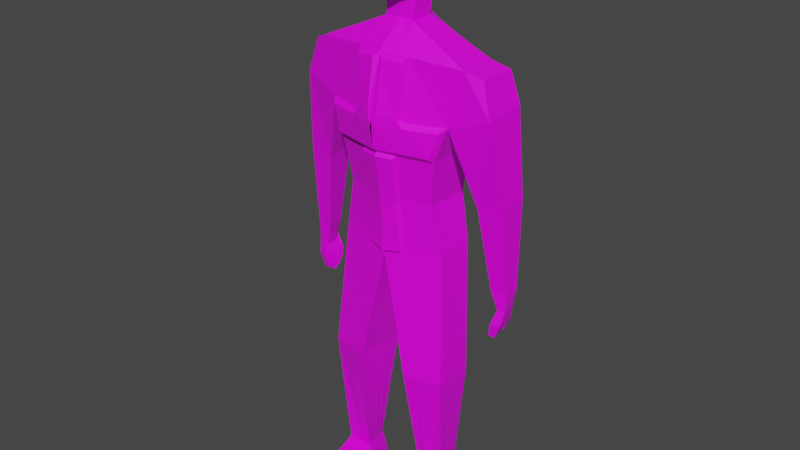 # Source: God_of_Range.blend  (saved by Blender 3.0.42; exported with 4.5.12 LTS)
import bpy
from mathutils import Matrix  # noqa: F401  (used for matrix-valued properties, if any)

bpy.ops.wm.read_factory_settings(use_empty=True)
scene = bpy.context.scene
scene.name = 'Scene'

# ---- collections
col_collection = bpy.data.collections.new('Collection'); scene.collection.children.link(col_collection)

# ---- images (referenced by path relative to the original .blend; pixels are not part of the script)
import os
ASSET_DIR = os.environ.get("B2B_ASSET_DIR", "")  # directory of the original .blend (textures are referenced by path, not embedded)
HERE = os.path.dirname(os.path.abspath(__file__))  # packed textures are extracted next to this script under _unpacked/

def load_image(name, relpath, width, height, colorspace="sRGB"):
    """Load a texture the original file referenced (path relative to the .blend, or extracted next to this script)."""
    p = next((c for c in (os.path.join(HERE, relpath), os.path.join(ASSET_DIR, relpath)) if relpath and os.path.exists(c)), "")
    if p:
        img = bpy.data.images.load(p, check_existing=True)
        img.name = name
    else:  # same state as the original file: an image datablock whose file is absent (Cycles renders it pink)
        img = bpy.data.images.new(name, width, height)
        img.source = "FILE"
        img.filepath = "//" + (relpath or name)
    img.colorspace_settings.name = colorspace
    return img
img_colour_grid_png = load_image('Colour_Grid.png', 'Colour_Grid.png', 1024, 1024, 'sRGB')

# ---- materials (node trees are filled in below, after node groups)
mat_material = bpy.data.materials.new('Material')
mat_material.alpha_threshold = 0.0
mat_material.use_transparent_shadow = False
mat_material.line_color = (0.0, 0.0, 0.0, 1.0)

# ---- material node trees
mat_material.use_nodes = True; mat_material.node_tree.nodes.clear()
_N = mat_material.node_tree.nodes; _L = mat_material.node_tree.links
n0 = _N.new('ShaderNodeOutputMaterial'); n0.name = 'Material Output'; n0.location = (300, 300)
n1 = _N.new('ShaderNodeBsdfPrincipled'); n1.name = 'Principled BSDF'; n1.location = (10, 300)
n1.distribution = 'GGX'
n1.subsurface_method = 'RANDOM_WALK_SKIN'
n1.inputs[2].default_value = 0.4
n1.inputs[3].default_value = 1.45
n1.inputs[27].default_value = (0.0, 0.0, 0.0, 1.0)
n1.inputs[28].default_value = 1.0
n2 = _N.new('ShaderNodeTexImage'); n2.name = 'Image Texture'; n2.location = (-280, 280)
n2.image = img_colour_grid_png
_L.new(n1.outputs[0], n0.inputs[0])
_L.new(n2.outputs[0], n1.inputs[0])
n0.is_active_output = True

# ---- world
world_world = bpy.data.worlds.new('World'); scene.world = world_world
world_world.use_nodes = True; world_world.node_tree.nodes.clear()
_N = world_world.node_tree.nodes; _L = world_world.node_tree.links
n0 = _N.new('ShaderNodeOutputWorld'); n0.name = 'World Output'; n0.location = (300, 300)
n1 = _N.new('ShaderNodeBackground'); n1.name = 'Background'; n1.location = (10, 300)
n1.inputs[0].default_value = (0.05088, 0.05088, 0.05088, 1.0)
_L.new(n1.outputs[0], n0.inputs[0])
n0.is_active_output = True
world_world.color = (0.05088, 0.05088, 0.05088)
world_world.use_sun_shadow = False
world_world.sun_shadow_jitter_overblur = 0.0

# ---- meshes
me_cube = bpy.data.meshes.new('Cube')
me_cube.from_pydata([(0.7476, 0.2627, 0.8243), (0.5103, 0.344, 0.0161), (0.7476, -0.1113, 0.8243), (0.5103, -0.184, -0.01825), (0.0, 0.4449, 0.9937), (0.0, 0.4604, -0.003335), (-0.001466, -0.2613, 0.879), (0.0, -0.321, -0.002935), (0.5457, 0.2827, -0.9117), (0.5457, -0.09069, -0.9117), (-0.001906, 0.4502, -0.9476), (0.0, -0.2188, -0.7997), (0.5457, 0.2827, -0.9117), (0.5457, -0.09069, -0.9117), (-0.001906, 0.4502, -0.9476), (-0.001464, -0.2197, -1.013), (0.5457, 0.2827, -0.9117), (0.5457, -0.09069, -0.9117), (-0.001906, 0.4502, -0.9476), (-0.001464, -0.2197, -1.013), (0.634, 0.1991, -2.204), (0.634, -0.1904, -2.204), (0.2552, 0.2782, -2.203), (0.2552, -0.2694, -2.203), (0.563, 0.1682, -3.474), (0.6081, -0.1172, -3.474), (0.3615, 0.1714, -3.473), (0.3097, -0.1087, -3.473), (0.6527, 0.3266, 0.3984), (0.0, -0.3552, 0.3092), (0.6214, -0.1478, 0.3136), (0.00379, 0.5317, 0.2393), (0.9018, 0.3185, 0.7623), (0.9018, -0.05547, 0.7623), (1.008, 0.3099, 0.4961), (0.9894, -0.08493, 0.4371), (0.9783, 0.2573, -1.18), (0.9597, 0.08444, -1.204), (1.112, 0.2512, -1.181), (1.105, 0.0947, -1.18), (1.024, 0.2573, -1.346), (1.036, 0.08056, -1.354), (1.081, 0.2545, -1.376), (1.105, 0.09735, -1.363), (0.8396, 0.002626, -0.3998), (1.087, 0.01979, -0.3385), (1.099, 0.2904, -0.3374), (0.8695, 0.3009, -0.352), (0.5811, 0.1939, -3.646), (0.6345, -0.1441, -3.646), (0.3425, 0.1977, -3.645), (0.2812, -0.134, -3.645), (0.3226, -0.5757, -3.591), (0.591, -0.5177, -3.593), (0.3216, -0.5758, -3.643), (0.59, -0.5178, -3.644), (0.5476, 0.1456, -3.414), (0.3747, 0.1516, -3.414), (0.3345, -0.08972, -3.414), (0.5825, -0.0928, -3.414), (0.7476, -0.1113, 0.8243), (-0.001466, -0.2613, 0.879), (0.7476, 0.2627, 0.8243), (0.0, 0.4449, 0.9937), (0.1427, -0.01041, 1.098), (0.0, -0.01995, 1.11), (0.141, 0.2086, 1.098), (0.0, 0.3613, 1.108), (0.2044, 0.01015, 1.336), (0.0, -0.01922, 1.341), (0.2034, 0.232, 1.332), (0.0, 0.3529, 1.348), (0.2044, 0.01015, 1.336), (0.0, -0.01922, 1.341), (0.2034, 0.232, 1.332), (0.0, 0.3529, 1.348), (0.4538, 0.3129, -0.4526), (0.4508, -0.1258, -0.4534), (0.0, 0.4468, -0.4755), (0.2844, 0.009365, 1.589), (0.0, 0.0009465, 1.603), (0.2921, 0.3347, 1.587), (0.0, 0.4962, 1.603), (0.2607, 0.01047, 1.911), (0.0, 0.001391, 1.998), (0.2495, 0.3121, 1.911), (0.0, 0.4605, 1.992), (0.2027, -0.1783, 1.43), (0.0, -0.1854, 1.322), (0.206, -0.1788, 1.599), (0.0, -0.1843, 1.588), (0.2192, -0.1783, 1.755), (0.0, -0.1843, 1.851), (0.1511, 0.2273, 1.253), (0.0, 0.3285, 1.266), (0.0, -0.017, 1.264), (0.1515, 0.005171, 1.257), (0.0, 0.3285, 1.266), (0.9736, 0.2756, -1.492), (0.9898, 0.04101, -1.503), (1.05, 0.2719, -1.532), (1.081, 0.0633, -1.515), (1.012, 0.2518, -1.412), (1.024, 0.07504, -1.42), (0.9736, 0.2756, -1.492), (0.9898, 0.04101, -1.503), (0.9725, 0.2766, -1.493), (0.9886, 0.04195, -1.503), (1.049, 0.2728, -1.533), (1.08, 0.06424, -1.516), (0.7476, 0.1692, 0.8243), (0.7476, 0.07568, 0.8243), (0.7476, -0.01781, 0.8243), (-0.0011, -0.08476, 0.9077), (0.0, 0.09179, 0.9363), (0.0, 0.2683, 0.965), (0.5103, -0.05201, -0.009661), (0.5103, 0.08, -0.001073), (0.5103, 0.212, 0.007515), (0.0, 0.2702, -0.9107), (0.0, 0.1072, -0.8737), (0.0, -0.05577, -0.8367), (0.5457, 0.002667, -0.9117), (0.5457, 0.09602, -0.9117), (0.5457, 0.1894, -0.9117), (0.0, 0.2735, -0.9641), (0.0, 0.1137, -0.9805), (0.0, -0.046, -0.997), (0.5457, 0.002667, -0.9117), (0.5457, 0.09602, -0.9117), (0.5457, 0.1894, -0.9117), (0.0, 0.2735, -0.9641), (0.0, 0.1137, -0.9805), (0.0, -0.046, -0.997), (0.5457, 0.002667, -0.9117), (0.5457, 0.09602, -0.9117), (0.5457, 0.1894, -0.9117), (0.2552, 0.1413, -2.203), (0.2552, 0.004364, -2.203), (0.2552, -0.1325, -2.203), (0.634, -0.09301, -2.204), (0.634, 0.004364, -2.204), (0.634, 0.1017, -2.204), (0.3486, 0.1014, -3.473), (0.3356, 0.03134, -3.473), (0.3227, -0.03868, -3.473), (0.5968, -0.04584, -3.474), (0.5855, 0.0255, -3.474), (0.5743, 0.09684, -3.474), (0.6449, 0.208, 0.3772), (0.6371, 0.08943, 0.356), (0.6292, -0.02916, 0.3348), (0.9018, 0.225, 0.7623), (0.9018, 0.1315, 0.7623), (0.9018, 0.03802, 0.7623), (1.003, 0.2112, 0.4813), (0.9987, 0.1125, 0.4666), (0.9941, 0.01378, 0.4518), (0.9737, 0.2141, -1.186), (0.969, 0.1708, -1.192), (0.9644, 0.1276, -1.198), (1.11, 0.2121, -1.181), (1.108, 0.1729, -1.181), (1.107, 0.1338, -1.181), (1.015, 0.2076, -1.414), (1.018, 0.1634, -1.416), (1.021, 0.1192, -1.418), (1.087, 0.2152, -1.373), (1.093, 0.1759, -1.37), (1.099, 0.1366, -1.366), (0.862, 0.2264, -0.3639), (0.8546, 0.1518, -0.3759), (0.8471, 0.0772, -0.3878), (1.09, 0.08745, -0.3382), (1.093, 0.1551, -0.3379), (1.096, 0.2228, -0.3376), (0.3272, 0.1148, -3.645), (0.3118, 0.03186, -3.645), (0.2965, -0.05108, -3.645), (0.6212, -0.05956, -3.646), (0.6078, 0.02494, -3.646), (0.5945, 0.1094, -3.646), (0.5738, -0.0332, -3.414), (0.5651, 0.02641, -3.414), (0.5563, 0.08601, -3.414), (0.3646, 0.09127, -3.414), (0.3546, 0.03094, -3.414), (0.3446, -0.02939, -3.414), (0.7476, 0.1692, 0.8243), (0.7476, 0.07568, 0.8243), (0.7476, -0.01781, 0.8243), (-0.0011, -0.08476, 0.9077), (0.0, 0.09179, 0.9363), (0.0, 0.2683, 0.965), (0.1414, 0.1538, 1.098), (0.1418, 0.09907, 1.098), (0.1423, 0.04433, 1.098), (0.0, 0.07536, 1.11), (0.0, 0.1707, 1.109), (0.0, 0.266, 1.108), (0.2036, 0.1766, 1.333), (0.2039, 0.1211, 1.334), (0.2041, 0.06562, 1.335), (0.0, 0.07381, 1.343), (0.0, 0.1668, 1.345), (0.0, 0.2599, 1.346), (0.2036, 0.1766, 1.333), (0.2039, 0.1211, 1.334), (0.2041, 0.06562, 1.335), (0.0, 0.07381, 1.343), (0.0, 0.1668, 1.345), (0.0, 0.2599, 1.346), (0.4516, -0.0161, -0.4532), (0.4523, 0.09357, -0.453), (0.453, 0.2032, -0.4528), (0.2902, 0.2534, 1.587), (0.2882, 0.172, 1.588), (0.2863, 0.0907, 1.588), (0.0, 0.1248, 1.603), (0.0, 0.2486, 1.603), (0.0, 0.3724, 1.603), (0.2523, 0.2367, 1.911), (0.2551, 0.1613, 1.911), (0.2579, 0.08586, 1.911), (0.0, 0.1162, 1.996), (0.0, 0.2309, 1.995), (0.0, 0.3457, 1.994), (0.1512, 0.1718, 1.254), (0.1513, 0.1162, 1.255), (0.1514, 0.06071, 1.256), (0.0, 0.06938, 1.264), (0.0, 0.1558, 1.265), (0.0, 0.2421, 1.266), (0.9776, 0.217, -1.495), (0.9817, 0.1583, -1.498), (0.9857, 0.09967, -1.5), (1.058, 0.2198, -1.528), (1.066, 0.1676, -1.524), (1.074, 0.1154, -1.52), (1.015, 0.2076, -1.414), (1.018, 0.1634, -1.416), (1.021, 0.1192, -1.418), (0.9776, 0.217, -1.495), (0.9817, 0.1583, -1.498), (0.9857, 0.09967, -1.5), (0.9765, 0.2179, -1.495), (0.9805, 0.1593, -1.498), (0.9846, 0.1006, -1.501), (1.057, 0.2207, -1.528), (1.064, 0.1685, -1.524), (1.072, 0.1164, -1.52), (0.9632, 0.2466, -1.603), (1.013, 0.2441, -1.629), (0.9658, 0.2082, -1.605), (1.018, 0.21, -1.626), (0.9765, 0.2179, -1.495), (0.9805, 0.1593, -1.498), (1.057, 0.2207, -1.528), (1.064, 0.1685, -1.524), (0.9412, 0.1919, -1.636), (0.9438, 0.1535, -1.638), (0.9936, 0.1937, -1.658), (0.9987, 0.1596, -1.655), (0.9388, 0.1421, -1.658), (0.9414, 0.1037, -1.66), (0.9937, 0.1481, -1.675), (0.9989, 0.114, -1.672), (0.9614, 0.09592, -1.634), (0.964, 0.05754, -1.636), (1.019, 0.1062, -1.647), (1.024, 0.07212, -1.644), (1.006, 0.06769, -1.642), (1.008, 0.1042, -1.645), (0.1639, -0.1799, 1.641), (0.04488, -0.1831, 1.635), (0.1715, -0.1796, 1.731), (0.04488, -0.1831, 1.787), (0.1639, -0.1799, 1.641), (0.04488, -0.1831, 1.635), (0.1715, -0.1796, 1.731), (0.04488, -0.1831, 1.787), (0.1617, -0.1006, 1.641), (0.04272, -0.1038, 1.635), (0.1694, -0.1003, 1.731), (0.04272, -0.1038, 1.787), (0.2027, -0.1783, 1.43), (0.0, -0.1854, 1.322), (0.206, -0.1788, 1.599), (0.0, -0.1843, 1.588), (0.2027, -0.1783, 1.43), (0.0, -0.1854, 1.322), (0.206, -0.1788, 1.599), (0.0, -0.1843, 1.588), (0.1807, 0.4192, 0.003548), (0.2638, -0.2082, 0.8596), (0.1807, -0.2725, -0.008358), (0.2648, 0.3803, 0.9337), (0.192, 0.3909, -0.9349), (0.1933, -0.1734, -0.8394), (0.192, 0.3909, -0.9349), (0.1923, -0.174, -0.9774), (0.192, 0.3909, -0.9349), (0.1923, -0.174, -0.9774), (0.3893, 0.2502, -2.203), (0.3893, -0.2415, -2.203), (0.4329, 0.1703, -3.473), (0.4154, -0.1117, -3.473), (0.2336, 0.4591, 0.2956), (0.2201, -0.2818, 0.3108), (0.427, 0.1964, -3.646), (0.4063, -0.1376, -3.646), (0.4176, -0.5552, -3.592), (0.4166, -0.5552, -3.643), (0.4224, -0.09081, -3.414), (0.4359, 0.1495, -3.414), (0.2638, -0.2082, 0.8596), (0.2648, 0.3803, 0.9337), (0.05052, -0.01657, 1.106), (0.04994, 0.3072, 1.104), (0.07237, -0.008822, 1.339), (0.07202, 0.3101, 1.342), (0.07237, -0.008822, 1.339), (0.07202, 0.3101, 1.342), (0.1607, 0.3994, -0.4674), (0.1597, -0.2022, -0.4531), (0.1034, 0.439, 1.597), (0.09231, 0.004605, 1.967), (0.08835, 0.4079, 1.963), (0.07178, -0.1829, 1.361), (0.07294, -0.1824, 1.592), (0.07763, -0.1822, 1.817), (0.05366, -0.009147, 1.261), (0.05351, 0.2927, 1.262), (0.08934, 0.3071, 1.964), (0.09033, 0.2063, 1.965), (0.09132, 0.1054, 1.966), (0.4218, 0.1129, -3.646), (0.4166, 0.02941, -3.646), (0.4115, -0.05409, -3.646), (0.08703, -0.182, 1.637), (0.08973, -0.1819, 1.767), (0.08703, -0.182, 1.637), (0.08973, -0.1819, 1.767), (0.08486, -0.1027, 1.637), (0.08757, -0.1026, 1.767), (0.07178, -0.1829, 1.361), (0.07294, -0.1824, 1.592), (0.07178, -0.1829, 1.361), (0.07294, -0.1824, 1.592), (0.0, -0.1582, -0.7951), (-0.01636, -0.1591, -1.009), (0.0, -0.2605, 0.001689), (0.1658, -0.2119, -0.003734), (0.1784, -0.1129, -0.8348), (0.1774, -0.1134, -0.9728), (0.1448, -0.1416, -0.4485), (0.04359, -0.3809, 0.355), (0.009467, -0.3949, 0.2604), (0.04473, -0.307, 0.8312), (-0.001444, -0.262, 0.879), (0.6223, -0.1507, 0.3137), (0.5737, -0.2149, 0.2679), (0.4928, -0.2383, 0.02868), (0.5112, -0.187, -0.01823), (0.2291, -0.2696, 0.818), (0.2647, -0.2111, 0.8596), (0.2441, -0.3088, 0.03609), (0.1555, -0.3317, 0.03867), (0.1816, -0.2754, -0.008335), (0.0, -0.321, -0.002935), (-6.985e-10, -0.3728, 0.04285), (0.1935, -0.3363, 0.3563), (0.1843, -0.341, 0.2653), (0.2716, -0.3127, 0.2659), (0.2209, -0.2847, 0.3108), (0.0, -0.2728, -0.4858), (-6.985e-10, -0.2795, -0.4256), (0.01545, -0.2443, -0.8376), (0.0, -0.2499, -0.7738), (-0.005375, -0.2201, -1.014), (0.01544, -0.2449, -0.9785), (0.0, -0.3462, -0.03551), (4.657e-10, -0.3201, -0.003056), (0.1591, -0.3056, -0.04006), (0.1821, -0.2735, -0.008635), (0.1576, -0.2135, -0.8046), (0.1585, -0.2122, -0.8656), (0.1947, -0.1744, -0.8397), (0.1579, -0.2126, -0.9531), (0.1937, -0.175, -0.9777), (0.13, -0.2382, -0.486), (0.1611, -0.2032, -0.4534), (0.1408, -0.2445, -0.4257), (0.15, 0.4884, 0.05035), (0.1505, 0.4888, 0.05344), (0.1535, 0.4881, 0.05357), (0.1531, 0.4877, 0.05049), (0.2567, 0.4653, 0.05738), (0.2598, 0.4646, 0.0575), (0.2585, 0.4634, 0.05496), (0.2545, 0.4643, 0.05479), (0.184, 0.4188, 0.004691), (0.1809, 0.4198, 0.003514), (0.1795, 0.4195, 0.0003723), (0.181, 0.4201, 0.003385), (0.1392, 0.4789, -0.05313), (0.1416, 0.4774, -0.05154), (0.1413, 0.4771, -0.05546), (0.1234, 0.4787, -0.05623), (0.05491, 0.5155, 0.04731), (0.05794, 0.5148, 0.04864), (0.05729, 0.5143, 0.04557), (0.01265, 0.5069, -0.04428), (0.01361, 0.5061, -0.04953), (0.0, 0.5063, -0.05252), (0.5844, 0.3978, 0.3219), (0.5859, 0.3972, 0.3201), (0.583, 0.3992, 0.3188), (0.6486, 0.3279, 0.3962), (0.6529, 0.3272, 0.3983), (0.6502, 0.3272, 0.3945), (0.4874, 0.404, 0.06438), (0.4876, 0.4053, 0.06699), (0.4897, 0.4035, 0.06606), (0.5105, 0.3446, 0.01607), (0.5079, 0.3448, 0.01711), (0.5102, 0.3443, 0.01882), (0.0668, 0.5504, 0.1985), (0.06666, 0.5499, 0.1954), (0.06379, 0.5498, 0.1958), (0.06387, 0.5503, 0.1993), (0.004708, 0.5299, 0.2365), (0.002524, 0.5294, 0.2539), (0.004522, 0.53, 0.2427), (0.005548, 0.5305, 0.2396), (0.06973, 0.559, 0.3026), (0.06673, 0.5588, 0.3001), (0.06691, 0.5588, 0.3044), (0.06974, 0.559, 0.3058), (0.1524, 0.4557, -0.8865), (0.1506, 0.4562, -0.8885), (0.1501, 0.4575, -0.886), (0.1909, 0.3916, -0.932), (0.1923, 0.3916, -0.935), (0.1891, 0.3921, -0.934), (-0.00169, 0.4458, -0.9474), (-0.0006626, 0.4471, -0.9439), (0.0008028, 0.4462, -0.9462), (0.05026, 0.4846, -0.8928), (0.05301, 0.4851, -0.8919), (0.05212, 0.4842, -0.8946), (0.05276, 0.4834, -0.5279), (0.05323, 0.4833, -0.531), (0.05026, 0.4842, -0.5298), (0.01591, 0.4955, -0.4268), (0.01509, 0.4952, -0.4335), (0.0, 0.4962, -0.4237), (0.05427, 0.4882, 0.9263), (0.05505, 0.4894, 0.9235), (0.05229, 0.4886, 0.9246), (0.002776, 0.4411, 0.9923), (0.001256, 0.4421, 0.99), (0.0, 0.4422, 0.9938), (0.2915, 0.484, 0.2515), (0.2925, 0.4845, 0.2488), (0.2894, 0.4855, 0.2481), (0.2883, 0.485, 0.2507), (0.1863, 0.5179, 0.2229), (0.1832, 0.5188, 0.2221), (0.1837, 0.5191, 0.2254), (0.1868, 0.5182, 0.2261), (0.1969, 0.5196, 0.3338), (0.1972, 0.5194, 0.3371), (0.1995, 0.5177, 0.3366), (0.1992, 0.5178, 0.3332), (0.2362, 0.4581, 0.2951), (0.2338, 0.4599, 0.2955), (0.2327, 0.4591, 0.2982), (0.2337, 0.4595, 0.2956), (0.128, 0.4615, -0.5268), (0.1258, 0.4632, -0.5277), (0.1257, 0.4633, -0.5246), (0.1279, 0.4616, -0.5229), (0.1243, 0.4665, -0.4206), (0.1088, 0.4666, -0.4175), (0.1266, 0.4648, -0.4181), (0.1265, 0.4646, -0.4218), (0.1599, 0.3999, -0.4705), (0.1592, 0.4009, -0.4675), (0.1598, 0.4001, -0.4645), (0.1609, 0.4001, -0.4674), (0.2649, 0.3808, 0.9337), (0.2635, 0.381, 0.9309), (0.262, 0.381, 0.9333), (0.226, 0.4481, 0.8874), (0.2237, 0.4499, 0.8872), (0.2243, 0.4484, 0.8896), (0.03746, 0.4851, -0.8919), (0.1345, 0.4575, -0.886), (0.03768, 0.4833, -0.531), (0.1103, 0.4632, -0.5277), (0.0, 0.4148, 1.035), (0.5293, 0.2432, 0.9229), (0.5299, -0.07498, 0.923), (0.0, -0.1744, 0.9622), (0.0, 0.2675, 1.017), (0.0, 0.1202, 0.9985), (0.0, -0.02713, 0.9803), (0.5297, 0.004558, 0.923), (0.5296, 0.0841, 0.9229), (0.5294, 0.1636, 0.9229), (0.187, -0.1392, 0.9483), (0.1874, 0.354, 0.9951), (0.07018, -0.1296, 1.36), (0.0, -0.1321, 1.322), (0.07135, -0.1291, 1.592), (0.0, -0.1311, 1.588), (0.07109, -0.1591, 1.36), (0.0, -0.1616, 1.322), (0.07225, -0.1585, 1.592), (0.0, -0.1605, 1.588)], [], [(113, 6, 61, 191), (7, 295, 368, 369), (298, 324, 355, 353), (45, 44, 37, 39), (307, 296, 0, 28), (122, 9, 13, 128), (212, 77, 9, 122), (323, 76, 8, 297), (300, 15, 19, 302), (297, 8, 12, 299), (295, 7, 351, 352), (119, 10, 14, 125), (134, 17, 21, 140), (125, 14, 18, 131), (128, 13, 17, 134), (299, 12, 16, 301), (314, 56, 24, 305), (301, 16, 20, 303), (302, 19, 23, 304), (131, 18, 22, 137), (146, 25, 49, 179), (313, 58, 27, 306), (185, 57, 26, 143), (182, 59, 25, 146), (481, 451, 454, 483), (116, 151, 30, 3), (3, 30, 360, 363), (157, 154, 33, 35), (2, 30, 35, 33), (112, 2, 33, 154), (28, 0, 32, 34), (36, 38, 42, 40), (173, 45, 39, 163), (47, 46, 38, 36), (170, 47, 36, 158), (43, 41, 99, 101), (158, 36, 40, 164), (39, 37, 41, 43), (163, 39, 43, 169), (149, 28, 47, 170), (28, 34, 46, 47), (157, 35, 45, 173), (35, 30, 44, 45), (338, 179, 49, 310), (305, 24, 48, 309), (49, 25, 53, 55), (143, 26, 50, 176), (311, 52, 54, 312), (310, 49, 55, 312), (27, 51, 54, 52), (306, 27, 52, 311), (140, 21, 59, 182), (137, 22, 57, 185), (304, 23, 58, 313), (303, 20, 56, 314), (512, 501, 67, 318), (110, 0, 62, 188), (296, 4, 63, 316), (294, 2, 60, 315), (510, 502, 66, 194), (507, 504, 65, 197), (511, 503, 64, 317), (230, 95, 69, 203), (227, 93, 70, 200), (332, 94, 71, 320), (331, 96, 68, 319), (203, 69, 73, 209), (322, 75, 82, 325), (319, 68, 72, 321), (320, 71, 75, 322), (200, 70, 74, 206), (293, 1, 76, 323), (116, 3, 77, 212), (300, 298, 353, 354), (325, 82, 86, 327), (206, 74, 81, 215), (209, 73, 80, 218), (326, 84, 92, 330), (335, 224, 84, 326), (215, 81, 85, 221), (218, 80, 84, 224), (79, 83, 91, 89), (87, 89, 287, 285), (92, 90, 274, 276), (72, 79, 89, 87), (84, 80, 90, 92), (321, 72, 87, 328), (80, 73, 88, 90), (317, 64, 96, 331), (318, 67, 94, 332), (194, 66, 93, 227), (197, 65, 95, 230), (98, 100, 108, 106), (169, 43, 101, 238), (40, 42, 100, 98), (164, 40, 102, 239), (239, 102, 104, 242), (99, 41, 103, 105), (235, 99, 105, 244), (40, 98, 104, 102), (108, 248, 254, 252), (233, 98, 106, 245), (101, 99, 107, 109), (238, 101, 109, 250), (100, 236, 248, 108), (236, 237, 249, 248), (237, 238, 250, 249), (99, 235, 247, 107), (235, 234, 246, 247), (234, 233, 245, 246), (109, 107, 268, 271, 270), (249, 250, 266, 265), (245, 248, 257, 255), (98, 233, 242, 104), (233, 234, 243, 242), (234, 235, 244, 243), (103, 241, 244, 105), (241, 240, 243, 244), (240, 239, 242, 243), (41, 166, 241, 103), (166, 165, 240, 241), (165, 164, 239, 240), (42, 167, 236, 100), (167, 168, 237, 236), (168, 169, 238, 237), (67, 199, 232, 94), (199, 198, 231, 232), (198, 197, 230, 231), (64, 196, 229, 96), (196, 195, 228, 229), (195, 194, 227, 228), (82, 220, 226, 86), (220, 219, 225, 226), (219, 218, 224, 225), (79, 217, 223, 83), (217, 216, 222, 223), (216, 215, 221, 222), (327, 86, 226, 333), (333, 226, 225, 334), (334, 225, 224, 335), (75, 211, 220, 82), (211, 210, 219, 220), (210, 209, 218, 219), (72, 208, 217, 79), (208, 207, 216, 217), (207, 206, 215, 216), (1, 118, 214, 76), (118, 117, 213, 214), (117, 116, 212, 213), (68, 202, 208, 72), (202, 201, 207, 208), (201, 200, 206, 207), (71, 205, 211, 75), (205, 204, 210, 211), (204, 203, 209, 210), (96, 229, 202, 68), (229, 228, 201, 202), (228, 227, 200, 201), (94, 232, 205, 71), (232, 231, 204, 205), (231, 230, 203, 204), (501, 505, 199, 67), (505, 506, 198, 199), (506, 507, 197, 198), (503, 508, 196, 64), (508, 509, 195, 196), (509, 510, 194, 195), (2, 112, 190, 60), (112, 111, 189, 190), (111, 110, 188, 189), (23, 139, 187, 58), (139, 138, 186, 187), (138, 137, 185, 186), (20, 142, 184, 56), (142, 141, 183, 184), (141, 140, 182, 183), (27, 145, 178, 51), (145, 144, 177, 178), (144, 143, 176, 177), (309, 48, 181, 336), (336, 181, 180, 337), (337, 180, 179, 338), (34, 155, 175, 46), (155, 156, 174, 175), (156, 157, 173, 174), (30, 151, 172, 44), (151, 150, 171, 172), (150, 149, 170, 171), (38, 161, 167, 42), (161, 162, 168, 167), (162, 163, 169, 168), (37, 160, 166, 41), (160, 159, 165, 166), (159, 158, 164, 165), (44, 172, 160, 37), (172, 171, 159, 160), (171, 170, 158, 159), (46, 175, 161, 38), (175, 174, 162, 161), (174, 173, 163, 162), (0, 110, 152, 32), (110, 111, 153, 152), (111, 112, 154, 153), (34, 32, 152, 155), (155, 152, 153, 156), (156, 153, 154, 157), (1, 28, 149, 118), (118, 149, 150, 117), (117, 150, 151, 116), (56, 184, 148, 24), (184, 183, 147, 148), (183, 182, 146, 147), (58, 187, 145, 27), (187, 186, 144, 145), (186, 185, 143, 144), (24, 148, 181, 48), (148, 147, 180, 181), (147, 146, 179, 180), (19, 133, 139, 23), (133, 132, 138, 139), (132, 131, 137, 138), (12, 130, 136, 16), (130, 129, 135, 136), (129, 128, 134, 135), (15, 127, 133, 19), (127, 126, 132, 133), (126, 125, 131, 132), (16, 136, 142, 20), (136, 135, 141, 142), (135, 134, 140, 141), (11, 121, 127, 15), (121, 120, 126, 127), (120, 119, 125, 126), (76, 214, 124, 8), (214, 213, 123, 124), (213, 212, 122, 123), (8, 124, 130, 12), (124, 123, 129, 130), (123, 122, 128, 129), (4, 115, 193, 63), (115, 114, 192, 193), (114, 113, 191, 192), (253, 251, 252, 254), (248, 245, 253, 254), (106, 108, 252, 251), (245, 106, 251, 253), (256, 255, 259, 260), (246, 245, 255, 256), (248, 249, 258, 257), (249, 246, 256, 258), (260, 259, 261, 262), (255, 257, 261, 259), (257, 258, 262, 261), (258, 256, 260, 262), (264, 263, 265, 266), (250, 247, 264, 266), (247, 246, 263, 264), (246, 249, 265, 263), (271, 272, 269, 270), (250, 109, 270, 269), (247, 250, 269, 272, 267), (107, 247, 267, 268), (268, 267, 272, 271), (276, 274, 278, 280), (330, 92, 276, 340), (89, 91, 275, 273), (329, 89, 273, 339), (277, 279, 283, 281), (340, 276, 280, 342), (273, 275, 279, 277), (339, 273, 277, 341), (343, 281, 283, 344), (341, 277, 281, 343), (280, 278, 282, 284), (342, 280, 284, 344), (288, 286, 290, 292), (328, 87, 285, 345), (90, 88, 286, 288), (329, 90, 288, 346), (347, 289, 291, 348), (346, 288, 292, 348), (285, 287, 291, 289), (345, 285, 289, 347), (286, 345, 347, 290), (287, 346, 348, 291), (292, 290, 514, 516), (89, 329, 346, 287), (88, 328, 345, 286), (279, 342, 344, 283), (278, 341, 343, 282), (282, 343, 344, 284), (274, 339, 341, 278), (275, 340, 342, 279), (90, 329, 339, 274), (91, 330, 340, 275), (177, 337, 338, 178), (176, 336, 337, 177), (50, 309, 336, 176), (222, 334, 335, 223), (221, 333, 334, 222), (85, 327, 333, 221), (66, 318, 332, 93), (65, 317, 331, 95), (73, 321, 328, 88), (223, 335, 326, 83), (83, 326, 330, 91), (81, 325, 327, 85), (3, 295, 324, 77), (323, 297, 443, 490), (70, 320, 322, 74), (69, 319, 321, 73), (74, 322, 325, 81), (95, 331, 319, 69), (93, 332, 320, 70), (504, 511, 317, 65), (6, 294, 315, 61), (0, 296, 316, 62), (502, 512, 318, 66), (22, 303, 314, 57), (21, 304, 313, 59), (25, 306, 311, 53), (51, 310, 312, 54), (53, 311, 312, 55), (26, 305, 309, 50), (178, 338, 310, 51), (308, 294, 365, 374), (435, 471, 469, 427), (59, 313, 306, 25), (17, 302, 304, 21), (18, 301, 303, 22), (57, 314, 305, 26), (14, 299, 301, 18), (9, 298, 300, 13), (10, 297, 299, 14), (13, 300, 302, 17), (487, 442, 439, 479), (307, 28, 419, 478), (77, 324, 298, 9), (30, 2, 294, 308), (352, 351, 382, 384), (354, 353, 387, 389), (15, 300, 354, 350), (324, 295, 352, 355), (11, 15, 350, 349), (383, 381, 376, 392), (350, 354, 389, 379), (349, 350, 379, 378), (355, 352, 384, 391), (386, 377, 380, 388), (353, 355, 391, 387), (294, 6, 359, 365), (371, 364, 358, 356), (30, 308, 374, 360), (362, 361, 373, 366), (295, 3, 363, 368), (367, 372, 357, 370), (366, 367, 368), (371, 372, 373, 374), (356, 358, 359, 357), (361, 362, 363, 360), (365, 359, 358, 364), (368, 363, 362, 366), (371, 356, 357, 372), (369, 368, 367, 370), (360, 374, 373, 361), (372, 367, 366, 373), (364, 371, 374, 365), (6, 29, 357, 359), (385, 386, 387), (390, 391, 392), (378, 379, 380, 377), (381, 383, 384, 382), (377, 386, 385, 378), (379, 389, 388, 380), (375, 390, 392, 376), (383, 392, 391, 384), (386, 388, 389, 387), (390, 385, 387, 391), (390, 375, 378, 385), (1, 293, 402, 424), (403, 489, 485, 407), (414, 408, 484, 456), (446, 455, 453, 448), (297, 10, 445, 443), (438, 458, 495, 472), (466, 470, 474, 476), (475, 418, 415, 463), (482, 486, 488), (429, 409, 412, 431), (410, 428, 468, 394), (459, 437, 433, 461), (492, 477, 473, 494), (396, 400, 404, 406), (28, 1, 424, 419), (5, 31, 432, 414), (480, 441, 498, 500), (31, 4, 462, 432), (420, 426, 423, 416), (10, 78, 456, 445), (460, 493, 496, 457), (398, 464, 417, 422), (4, 296, 491, 462), (430, 434, 436), (293, 323, 490, 402), (425, 401, 399, 421), (444, 447, 450, 440), (296, 307, 478, 491), (465, 397, 395, 467), (393, 394, 395, 396), (397, 398, 399, 400), (401, 402, 403, 404), (405, 406, 407, 408), (409, 410, 411), (412, 413, 414), (415, 416, 417), (418, 419, 420), (421, 422, 423), (424, 425, 426), (427, 428, 429, 430), (431, 432, 433, 434), (435, 436, 437, 438), (439, 440, 441), (442, 443, 444), (445, 446, 447), (448, 449, 450), (451, 452, 453), (454, 455, 456), (457, 458, 459), (460, 461, 462), (463, 464, 465, 466), (467, 468, 469, 470), (471, 472, 473, 474), (475, 476, 477, 478), (479, 480, 481, 482), (483, 484, 485, 486), (487, 488, 489, 490), (491, 492, 493), (494, 495, 496), (405, 393, 396, 406), (395, 397, 400, 396), (399, 401, 404, 400), (403, 407, 406, 404), (435, 427, 430, 436), (429, 431, 434, 430), (433, 437, 436, 434), (475, 463, 466, 476), (465, 467, 470, 466), (469, 471, 474, 470), (473, 477, 476, 474), (487, 479, 482, 488), (481, 483, 486, 482), (485, 489, 488, 486), (408, 414, 413, 405), (412, 409, 411, 413), (410, 394, 393, 411), (415, 418, 420, 416), (419, 424, 426, 420), (425, 421, 423, 426), (422, 417, 416, 423), (428, 410, 409, 429), (414, 432, 431, 412), (439, 442, 444, 440), (443, 445, 447, 444), (446, 448, 450, 447), (449, 441, 440, 450), (460, 457, 459, 461), (458, 438, 437, 459), (432, 462, 461, 433), (478, 419, 418, 475), (417, 464, 463, 415), (445, 456, 455, 446), (454, 451, 453, 455), (452, 449, 448, 453), (480, 452, 451, 481), (456, 484, 483, 454), (424, 402, 401, 425), (398, 422, 421, 399), (462, 491, 493, 460), (492, 494, 496, 493), (495, 458, 457, 496), (438, 472, 471, 435), (468, 428, 427, 469), (402, 490, 489, 403), (484, 408, 407, 485), (464, 398, 397, 465), (394, 468, 467, 395), (490, 443, 442, 487), (441, 480, 479, 439), (491, 478, 477, 492), (472, 495, 494, 473), (405, 413, 411, 393), (499, 500, 498, 497), (441, 449, 497, 498), (452, 480, 500, 499), (449, 452, 499, 497), (62, 316, 512, 502), (61, 315, 511, 504), (189, 188, 510, 509), (190, 189, 509, 508), (60, 190, 508, 503), (192, 191, 507, 506), (193, 192, 506, 505), (63, 193, 505, 501), (315, 60, 503, 511), (191, 61, 504, 507), (188, 62, 502, 510), (316, 63, 501, 512), (516, 514, 518, 520), (348, 292, 516, 515), (347, 348, 515, 513), (290, 347, 513, 514), (518, 517, 519, 520), (514, 513, 517, 518), (513, 515, 519, 517), (515, 516, 520, 519)])
_uv = me_cube.uv_layers.new(name='UVMap')
_uv.uv.foreach_set('vector', [0.9121, 0.9128, 0.9121, 0.911, 0.9121, 0.911, 0.9121, 0.9128, 0.427, 0.08, 0.43, 0.07991, 0.43, 0.07991, 0.427, 0.08, 0.4302, 0.06607, 0.4297, 0.07251, 0.4297, 0.07251, 0.4302, 0.06607, 0.3141, 0.04828, 0.3096, 0.04717, 0.3118, 0.03258, 0.3145, 0.03302, 0.2987, 0.05977, 0.2992, 0.07134, 0.308, 0.06936, 0.3063, 0.06164, 0.4361, 0.06487, 0.4361, 0.06487, 0.4361, 0.06487, 0.4361, 0.06487, 0.3026, 0.0462, 0.3026, 0.04619, 0.3043, 0.03788, 0.3043, 0.03788, 0.2973, 0.04594, 0.3027, 0.04621, 0.3043, 0.03788, 0.2979, 0.03746, 0.4302, 0.06377, 0.427, 0.06317, 0.427, 0.06317, 0.4302, 0.06377, 0.4302, 0.06448, 0.4361, 0.06487, 0.4361, 0.06487, 0.4302, 0.06448, 0.43, 0.07991, 0.427, 0.08, 0.427, 0.08, 0.43, 0.07991, 0.427, 0.06488, 0.427, 0.06427, 0.427, 0.06427, 0.427, 0.06399, 0.8207, 0.4852, 0.8207, 0.4852, 0.8239, 0.4387, 0.8239, 0.4387, 0.427, 0.06399, 0.427, 0.06427, 0.427, 0.06427, 0.427, 0.06399, 0.4361, 0.06487, 0.4361, 0.06487, 0.4361, 0.06487, 0.4361, 0.06487, 0.5545, 0.4843, 0.5673, 0.4852, 0.5673, 0.4852, 0.5546, 0.4843, 0.924, 0.9275, 0.9258, 0.9275, 0.9261, 0.9265, 0.9239, 0.9265, 0.808, 0.4843, 0.8207, 0.4852, 0.8239, 0.4387, 0.8151, 0.4388, 0.808, 0.4828, 0.8011, 0.4815, 0.8103, 0.4388, 0.8151, 0.4388, 0.8011, 0.4833, 0.801, 0.4839, 0.8103, 0.4388, 0.8103, 0.4388, 0.9267, 0.9265, 0.9268, 0.9265, 0.9273, 0.9236, 0.9271, 0.9236, 0.9237, 0.9275, 0.9223, 0.9275, 0.9219, 0.9265, 0.9236, 0.9265, 0.9228, 0.9275, 0.923, 0.9275, 0.9227, 0.9265, 0.9225, 0.9265, 0.9263, 0.9275, 0.9264, 0.9275, 0.9268, 0.9265, 0.9267, 0.9265, 0.4289, 0.07136, 0.4278, 0.07131, 0.4273, 0.07299, 0.4289, 0.07309, 0.3037, 0.05424, 0.3058, 0.06048, 0.3057, 0.0601, 0.3037, 0.05408, 0.4355, 0.07975, 0.4374, 0.08528, 0.4374, 0.08528, 0.4355, 0.07975, 0.3124, 0.06261, 0.3108, 0.06824, 0.3108, 0.06824, 0.3124, 0.06234, 0.308, 0.06936, 0.3057, 0.0601, 0.3124, 0.06234, 0.3108, 0.06824, 0.308, 0.06936, 0.308, 0.06936, 0.3108, 0.06824, 0.3108, 0.06824, 0.3063, 0.06164, 0.308, 0.06936, 0.3108, 0.06824, 0.3127, 0.06341, 0.933, 0.9647, 0.9352, 0.9647, 0.9347, 0.9615, 0.9338, 0.962, 0.3142, 0.04828, 0.3141, 0.04828, 0.3145, 0.03302, 0.3145, 0.03301, 0.3102, 0.04803, 0.3144, 0.0483, 0.3146, 0.03299, 0.3122, 0.03302, 0.3101, 0.04782, 0.3102, 0.04803, 0.3122, 0.03302, 0.3121, 0.03291, 0.9351, 0.9617, 0.934, 0.9618, 0.9332, 0.9594, 0.9347, 0.9591, 0.9329, 0.9646, 0.933, 0.9647, 0.9338, 0.962, 0.9336, 0.9608, 0.9351, 0.9647, 0.9327, 0.9643, 0.934, 0.9618, 0.9351, 0.9617, 0.9352, 0.9647, 0.9351, 0.9647, 0.9351, 0.9617, 0.935, 0.9616, 0.3061, 0.06125, 0.3063, 0.06164, 0.3102, 0.04803, 0.3101, 0.04782, 0.3063, 0.06164, 0.3127, 0.06341, 0.3144, 0.0483, 0.3102, 0.04803, 0.3124, 0.06261, 0.3124, 0.06234, 0.3141, 0.04828, 0.3142, 0.04828, 0.3124, 0.06234, 0.3057, 0.0601, 0.3096, 0.04717, 0.3141, 0.04828, 0.9236, 0.9237, 0.9271, 0.9236, 0.9273, 0.9236, 0.9235, 0.9237, 0.9239, 0.9265, 0.9261, 0.9265, 0.9264, 0.9236, 0.9238, 0.9237, 0.9273, 0.9236, 0.9268, 0.9265, 0.9266, 0.9245, 0.9265, 0.9237, 0.9225, 0.9265, 0.9227, 0.9265, 0.9224, 0.9237, 0.9222, 0.9237, 0.9237, 0.9246, 0.9221, 0.9246, 0.9221, 0.9237, 0.9237, 0.9237, 0.9235, 0.9237, 0.9273, 0.9236, 0.9265, 0.9237, 0.9237, 0.9237, 0.9219, 0.9265, 0.9214, 0.9237, 0.9221, 0.9237, 0.9221, 0.9246, 0.9236, 0.9265, 0.9219, 0.9265, 0.9221, 0.9246, 0.9237, 0.9246, 0.8239, 0.4387, 0.8239, 0.4387, 0.822, 0.3952, 0.8217, 0.3952, 0.8103, 0.4388, 0.8103, 0.4388, 0.8146, 0.3953, 0.8142, 0.3953, 0.8151, 0.4388, 0.8103, 0.4388, 0.8131, 0.3953, 0.8163, 0.3953, 0.8151, 0.4388, 0.8239, 0.4387, 0.8208, 0.3952, 0.8168, 0.3953, 0.9238, 0.9182, 0.9122, 0.9207, 0.9122, 0.9252, 0.9153, 0.925, 0.4395, 0.09378, 0.4395, 0.09378, 0.4395, 0.09378, 0.4395, 0.09378, 0.9285, 0.9144, 0.9122, 0.9181, 0.9122, 0.9181, 0.9285, 0.9144, 0.4314, 0.09437, 0.4395, 0.09378, 0.4395, 0.09378, 0.4314, 0.09437, 0.9449, 0.9137, 0.9449, 0.9137, 0.9209, 0.9246, 0.9209, 0.9246, 0.9121, 0.9173, 0.9122, 0.9162, 0.9122, 0.9253, 0.9122, 0.9253, 0.9237, 0.9153, 0.9449, 0.9137, 0.921, 0.9246, 0.9153, 0.9251, 0.9122, 0.9349, 0.9122, 0.9348, 0.9122, 0.9396, 0.9122, 0.9397, 0.9215, 0.9342, 0.9215, 0.9342, 0.9247, 0.939, 0.9248, 0.9391, 0.9155, 0.9347, 0.9122, 0.935, 0.9122, 0.94, 0.9166, 0.9397, 0.9155, 0.9347, 0.9215, 0.9344, 0.9248, 0.9393, 0.9166, 0.9395, 0.9122, 0.9397, 0.9122, 0.9396, 0.9122, 0.9396, 0.9122, 0.9397, 0.9166, 0.9397, 0.9122, 0.94, 0.9122, 0.9558, 0.9186, 0.9554, 0.9166, 0.9395, 0.9248, 0.9393, 0.9248, 0.9393, 0.9166, 0.9395, 0.9166, 0.9397, 0.9122, 0.94, 0.9122, 0.94, 0.9166, 0.9397, 0.9248, 0.9391, 0.9247, 0.939, 0.9247, 0.939, 0.9248, 0.9391, 0.2977, 0.05448, 0.3037, 0.05471, 0.3027, 0.04621, 0.2973, 0.04594, 0.3037, 0.05424, 0.3037, 0.05408, 0.3026, 0.04619, 0.3026, 0.0462, 0.4302, 0.06377, 0.4302, 0.06607, 0.4302, 0.06607, 0.4302, 0.06377, 0.9186, 0.9554, 0.9122, 0.9558, 0.9122, 0.9799, 0.9176, 0.9781, 0.9248, 0.9391, 0.9247, 0.939, 0.9302, 0.9548, 0.9301, 0.9548, 0.9122, 0.9397, 0.9122, 0.9396, 0.9122, 0.9558, 0.9122, 0.9558, 0.9179, 0.9783, 0.9122, 0.9802, 0.9122, 0.9711, 0.917, 0.969, 0.9178, 0.9782, 0.9122, 0.9801, 0.9122, 0.9802, 0.9179, 0.9783, 0.9301, 0.9548, 0.9302, 0.9548, 0.9276, 0.9748, 0.9278, 0.9748, 0.9122, 0.9558, 0.9122, 0.9558, 0.9122, 0.9802, 0.9122, 0.9801, 0.9297, 0.9549, 0.9283, 0.9748, 0.9257, 0.9652, 0.9249, 0.9555, 0.9247, 0.9451, 0.9249, 0.9555, 0.9249, 0.9555, 0.9247, 0.9451, 0.9122, 0.9711, 0.9122, 0.9549, 0.9149, 0.9577, 0.9149, 0.9671, 0.9248, 0.9393, 0.9297, 0.9549, 0.9249, 0.9555, 0.9247, 0.9451, 0.9122, 0.9802, 0.9122, 0.9558, 0.9122, 0.9549, 0.9122, 0.9711, 0.9166, 0.9395, 0.9248, 0.9393, 0.9247, 0.9451, 0.9166, 0.9408, 0.9122, 0.9558, 0.9122, 0.9396, 0.9122, 0.9384, 0.9122, 0.9549, 0.9153, 0.9251, 0.921, 0.9246, 0.9215, 0.9344, 0.9155, 0.9347, 0.9153, 0.925, 0.9122, 0.9252, 0.9122, 0.935, 0.9155, 0.9347, 0.9209, 0.9246, 0.9209, 0.9246, 0.9215, 0.9342, 0.9215, 0.9342, 0.9122, 0.9253, 0.9122, 0.9253, 0.9122, 0.9348, 0.9122, 0.9349, 0.9329, 0.9595, 0.9342, 0.9589, 0.9342, 0.9589, 0.9329, 0.9595, 0.935, 0.9616, 0.9351, 0.9617, 0.9347, 0.9591, 0.9346, 0.9591, 0.9338, 0.962, 0.9347, 0.9615, 0.9342, 0.9589, 0.9329, 0.9595, 0.9336, 0.9608, 0.9338, 0.962, 0.9336, 0.9609, 0.9336, 0.9608, 0.9336, 0.9608, 0.9336, 0.9609, 0.9329, 0.9595, 0.933, 0.9595, 0.9332, 0.9594, 0.934, 0.9618, 0.9338, 0.9607, 0.9332, 0.9594, 0.9331, 0.9594, 0.9332, 0.9594, 0.9332, 0.9594, 0.9331, 0.9594, 0.9338, 0.962, 0.9329, 0.9595, 0.9329, 0.9595, 0.9336, 0.9609, 0.9342, 0.9589, 0.9343, 0.9589, 0.9337, 0.9573, 0.9336, 0.9573, 0.933, 0.9595, 0.9329, 0.9595, 0.9329, 0.9595, 0.933, 0.9595, 0.9347, 0.9591, 0.9332, 0.9594, 0.9332, 0.9593, 0.9347, 0.9591, 0.9346, 0.9591, 0.9347, 0.9591, 0.9347, 0.9591, 0.9346, 0.9591, 0.9342, 0.9589, 0.9343, 0.9589, 0.9343, 0.9589, 0.9342, 0.9589, 0.9343, 0.9589, 0.9345, 0.959, 0.9344, 0.959, 0.9343, 0.9589, 0.9345, 0.959, 0.9346, 0.9591, 0.9346, 0.9591, 0.9344, 0.959, 0.9332, 0.9594, 0.9331, 0.9594, 0.9331, 0.9594, 0.9332, 0.9593, 0.9331, 0.9594, 0.9331, 0.9594, 0.933, 0.9594, 0.9331, 0.9594, 0.9331, 0.9594, 0.933, 0.9595, 0.933, 0.9595, 0.933, 0.9594, 0.9347, 0.9591, 0.9332, 0.9593, 0.9328, 0.9571, 0.9335, 0.957, 0.9338, 0.957, 0.9344, 0.959, 0.9346, 0.9591, 0.9333, 0.9565, 0.9333, 0.9565, 0.933, 0.9595, 0.9343, 0.9589, 0.9343, 0.9589, 0.933, 0.9595, 0.9329, 0.9595, 0.933, 0.9595, 0.933, 0.9595, 0.9329, 0.9595, 0.933, 0.9595, 0.9331, 0.9594, 0.9331, 0.9594, 0.933, 0.9595, 0.9331, 0.9594, 0.9331, 0.9594, 0.9331, 0.9594, 0.9331, 0.9594, 0.9338, 0.9607, 0.9337, 0.9608, 0.9331, 0.9594, 0.9332, 0.9594, 0.9337, 0.9608, 0.9337, 0.9608, 0.9331, 0.9594, 0.9331, 0.9594, 0.9337, 0.9608, 0.9336, 0.9608, 0.933, 0.9595, 0.9331, 0.9594, 0.934, 0.9618, 0.9337, 0.9608, 0.9337, 0.9608, 0.9338, 0.9607, 0.9337, 0.9608, 0.9337, 0.9608, 0.9337, 0.9608, 0.9337, 0.9608, 0.9337, 0.9608, 0.9336, 0.9608, 0.9336, 0.9608, 0.9337, 0.9608, 0.9347, 0.9615, 0.9348, 0.9615, 0.9343, 0.9589, 0.9342, 0.9589, 0.9348, 0.9615, 0.9349, 0.9616, 0.9345, 0.959, 0.9343, 0.9589, 0.9349, 0.9616, 0.935, 0.9616, 0.9346, 0.9591, 0.9345, 0.959, 0.9122, 0.9252, 0.9122, 0.9252, 0.9122, 0.9349, 0.9122, 0.935, 0.9122, 0.9252, 0.9122, 0.9252, 0.9122, 0.9349, 0.9122, 0.9349, 0.9122, 0.9252, 0.9122, 0.9253, 0.9122, 0.9349, 0.9122, 0.9349, 0.921, 0.9246, 0.921, 0.9246, 0.9215, 0.9343, 0.9215, 0.9344, 0.921, 0.9246, 0.9209, 0.9246, 0.9215, 0.9343, 0.9215, 0.9343, 0.9209, 0.9246, 0.9209, 0.9246, 0.9215, 0.9342, 0.9215, 0.9343, 0.9122, 0.9558, 0.9122, 0.9558, 0.9122, 0.9799, 0.9122, 0.9799, 0.9122, 0.9558, 0.9122, 0.9558, 0.9122, 0.98, 0.9122, 0.9799, 0.9122, 0.9558, 0.9122, 0.9558, 0.9122, 0.9801, 0.9122, 0.98, 0.9297, 0.9549, 0.9299, 0.9549, 0.9281, 0.9748, 0.9283, 0.9748, 0.9299, 0.9549, 0.93, 0.9549, 0.9279, 0.9748, 0.9281, 0.9748, 0.93, 0.9549, 0.9301, 0.9548, 0.9278, 0.9748, 0.9279, 0.9748, 0.9176, 0.9781, 0.9122, 0.9799, 0.9122, 0.9799, 0.9177, 0.9781, 0.9177, 0.9781, 0.9122, 0.9799, 0.9122, 0.98, 0.9178, 0.9782, 0.9178, 0.9782, 0.9122, 0.98, 0.9122, 0.9801, 0.9178, 0.9782, 0.9122, 0.94, 0.9122, 0.9399, 0.9122, 0.9558, 0.9122, 0.9558, 0.9122, 0.9399, 0.9122, 0.9398, 0.9122, 0.9558, 0.9122, 0.9558, 0.9122, 0.9398, 0.9122, 0.9397, 0.9122, 0.9558, 0.9122, 0.9558, 0.9248, 0.9393, 0.9248, 0.9392, 0.9299, 0.9549, 0.9297, 0.9549, 0.9248, 0.9392, 0.9248, 0.9392, 0.93, 0.9549, 0.9299, 0.9549, 0.9248, 0.9392, 0.9248, 0.9391, 0.9301, 0.9548, 0.93, 0.9549, 0.3037, 0.05471, 0.3037, 0.05455, 0.3026, 0.0462, 0.3027, 0.04621, 0.4341, 0.03486, 0.4341, 0.03471, 0.433, 0.02651, 0.4331, 0.02652, 0.4341, 0.03471, 0.4341, 0.03455, 0.433, 0.02651, 0.433, 0.02651, 0.9248, 0.9393, 0.9248, 0.9392, 0.9248, 0.9392, 0.9248, 0.9393, 0.9248, 0.9392, 0.9248, 0.9392, 0.9248, 0.9392, 0.9248, 0.9392, 0.9248, 0.9392, 0.9248, 0.9391, 0.9248, 0.9391, 0.9248, 0.9392, 0.9122, 0.94, 0.9122, 0.9399, 0.9122, 0.9399, 0.9122, 0.94, 0.9122, 0.9399, 0.9122, 0.9398, 0.9122, 0.9398, 0.9122, 0.9399, 0.9122, 0.9398, 0.9122, 0.9397, 0.9122, 0.9397, 0.9122, 0.9398, 0.9215, 0.9344, 0.9215, 0.9343, 0.9248, 0.9392, 0.9248, 0.9393, 0.9215, 0.9343, 0.9215, 0.9343, 0.9248, 0.9392, 0.9248, 0.9392, 0.9215, 0.9343, 0.9215, 0.9342, 0.9248, 0.9391, 0.9248, 0.9392, 0.9122, 0.935, 0.9122, 0.9349, 0.9122, 0.9399, 0.9122, 0.94, 0.9122, 0.9349, 0.9122, 0.9349, 0.9122, 0.9398, 0.9122, 0.9399, 0.9122, 0.9349, 0.9122, 0.9349, 0.9122, 0.9397, 0.9122, 0.9398, 0.9122, 0.9207, 0.9122, 0.9195, 0.9122, 0.9252, 0.9122, 0.9252, 0.9122, 0.9195, 0.9122, 0.9184, 0.9122, 0.9252, 0.9122, 0.9252, 0.9122, 0.9184, 0.9121, 0.9173, 0.9122, 0.9253, 0.9122, 0.9252, 0.9449, 0.9137, 0.9449, 0.9137, 0.921, 0.9246, 0.921, 0.9246, 0.9449, 0.9137, 0.9449, 0.9137, 0.9209, 0.9246, 0.921, 0.9246, 0.9449, 0.9137, 0.9449, 0.9137, 0.9209, 0.9246, 0.9209, 0.9246, 0.4395, 0.09378, 0.4395, 0.09378, 0.4395, 0.09378, 0.4395, 0.09378, 0.4395, 0.09378, 0.4395, 0.09378, 0.4395, 0.09378, 0.4395, 0.09378, 0.4395, 0.09378, 0.4395, 0.09378, 0.4395, 0.09378, 0.4395, 0.09378, 0.8103, 0.4388, 0.8103, 0.4388, 0.8135, 0.3953, 0.8131, 0.3953, 0.8103, 0.4388, 0.8103, 0.4388, 0.8139, 0.3953, 0.8135, 0.3953, 0.8103, 0.4388, 0.8103, 0.4388, 0.8142, 0.3953, 0.8139, 0.3953, 0.8239, 0.4387, 0.8239, 0.4387, 0.8211, 0.3952, 0.8208, 0.3952, 0.8239, 0.4387, 0.8239, 0.4387, 0.8214, 0.3952, 0.8211, 0.3952, 0.8239, 0.4387, 0.8239, 0.4387, 0.8217, 0.3952, 0.8214, 0.3952, 0.9219, 0.9265, 0.9221, 0.9265, 0.9216, 0.9237, 0.9214, 0.9237, 0.9221, 0.9265, 0.9223, 0.9265, 0.9219, 0.9237, 0.9216, 0.9237, 0.9223, 0.9265, 0.9225, 0.9265, 0.9222, 0.9237, 0.9219, 0.9237, 0.9238, 0.9237, 0.9264, 0.9236, 0.9266, 0.9236, 0.9237, 0.9237, 0.9237, 0.9237, 0.9266, 0.9236, 0.9268, 0.9236, 0.9237, 0.9237, 0.9237, 0.9237, 0.9268, 0.9236, 0.9271, 0.9236, 0.9236, 0.9237, 0.3127, 0.06341, 0.3126, 0.06314, 0.3143, 0.04829, 0.3144, 0.0483, 0.3126, 0.06314, 0.3125, 0.06287, 0.3142, 0.04829, 0.3143, 0.04829, 0.3125, 0.06287, 0.3124, 0.06261, 0.3142, 0.04828, 0.3142, 0.04829, 0.3057, 0.0601, 0.3058, 0.06048, 0.3098, 0.04738, 0.3096, 0.04717, 0.3058, 0.06048, 0.306, 0.06087, 0.3099, 0.0476, 0.3098, 0.04738, 0.306, 0.06087, 0.3061, 0.06125, 0.3101, 0.04782, 0.3099, 0.0476, 0.9352, 0.9647, 0.9352, 0.9647, 0.9348, 0.9615, 0.9347, 0.9615, 0.9352, 0.9647, 0.9352, 0.9647, 0.9349, 0.9616, 0.9348, 0.9615, 0.9352, 0.9647, 0.9352, 0.9647, 0.935, 0.9616, 0.9349, 0.9616, 0.9327, 0.9643, 0.9328, 0.9644, 0.9337, 0.9608, 0.934, 0.9618, 0.9328, 0.9644, 0.9329, 0.9645, 0.9337, 0.9608, 0.9337, 0.9608, 0.9329, 0.9645, 0.9329, 0.9646, 0.9336, 0.9608, 0.9337, 0.9608, 0.3096, 0.04717, 0.3098, 0.04738, 0.3119, 0.03269, 0.3118, 0.03258, 0.3098, 0.04738, 0.3099, 0.0476, 0.312, 0.0328, 0.3119, 0.03269, 0.3099, 0.0476, 0.3101, 0.04782, 0.3121, 0.03291, 0.312, 0.0328, 0.3144, 0.0483, 0.3143, 0.04829, 0.3146, 0.033, 0.3146, 0.03299, 0.3143, 0.04829, 0.3142, 0.04829, 0.3145, 0.033, 0.3146, 0.033, 0.3142, 0.04829, 0.3142, 0.04828, 0.3145, 0.03301, 0.3145, 0.033, 0.308, 0.06936, 0.308, 0.06936, 0.3108, 0.06824, 0.3108, 0.06824, 0.308, 0.06936, 0.308, 0.06936, 0.3108, 0.06824, 0.3108, 0.06824, 0.308, 0.06936, 0.308, 0.06936, 0.3108, 0.06824, 0.3108, 0.06824, 0.3127, 0.06341, 0.3108, 0.06824, 0.3108, 0.06824, 0.3126, 0.06314, 0.3126, 0.06314, 0.3108, 0.06824, 0.3108, 0.06824, 0.3125, 0.06287, 0.3125, 0.06287, 0.3108, 0.06824, 0.3108, 0.06824, 0.3124, 0.06261, 0.3037, 0.05471, 0.3063, 0.06164, 0.3061, 0.06125, 0.3037, 0.05455, 0.4341, 0.03486, 0.4365, 0.04157, 0.4364, 0.04118, 0.4341, 0.03471, 0.4341, 0.03471, 0.4364, 0.04118, 0.4363, 0.0408, 0.4341, 0.03455, 0.9258, 0.9275, 0.926, 0.9275, 0.9263, 0.9265, 0.9261, 0.9265, 0.926, 0.9275, 0.9261, 0.9275, 0.9265, 0.9265, 0.9263, 0.9265, 0.9261, 0.9275, 0.9263, 0.9275, 0.9267, 0.9265, 0.9265, 0.9265, 0.9223, 0.9275, 0.9225, 0.9275, 0.9221, 0.9265, 0.9219, 0.9265, 0.9225, 0.9275, 0.9226, 0.9275, 0.9223, 0.9265, 0.9221, 0.9265, 0.9226, 0.9275, 0.9228, 0.9275, 0.9225, 0.9265, 0.9223, 0.9265, 0.9261, 0.9265, 0.9263, 0.9265, 0.9266, 0.9236, 0.9264, 0.9236, 0.9263, 0.9265, 0.9265, 0.9265, 0.9268, 0.9236, 0.9266, 0.9236, 0.9265, 0.9265, 0.9267, 0.9265, 0.9271, 0.9236, 0.9268, 0.9236, 0.8011, 0.4815, 0.8011, 0.4821, 0.8103, 0.4388, 0.8103, 0.4388, 0.8011, 0.4821, 0.8011, 0.4827, 0.8103, 0.4388, 0.8103, 0.4388, 0.8011, 0.4827, 0.8011, 0.4833, 0.8103, 0.4388, 0.8103, 0.4388, 0.4361, 0.06487, 0.4361, 0.06487, 0.4361, 0.06487, 0.4361, 0.06487, 0.4361, 0.06487, 0.4361, 0.06487, 0.4361, 0.06487, 0.4361, 0.06487, 0.4361, 0.06487, 0.4361, 0.06487, 0.4361, 0.06487, 0.4361, 0.06487, 0.427, 0.06317, 0.427, 0.06345, 0.427, 0.06345, 0.427, 0.06317, 0.427, 0.06345, 0.427, 0.06372, 0.427, 0.06372, 0.427, 0.06345, 0.427, 0.06372, 0.427, 0.06399, 0.427, 0.06399, 0.427, 0.06372, 0.8207, 0.4852, 0.8207, 0.4852, 0.8239, 0.4387, 0.8239, 0.4387, 0.8207, 0.4852, 0.8207, 0.4852, 0.8239, 0.4387, 0.8239, 0.4387, 0.8207, 0.4852, 0.8207, 0.4852, 0.8239, 0.4387, 0.8239, 0.4387, 0.427, 0.06673, 0.427, 0.06612, 0.427, 0.06345, 0.427, 0.06317, 0.427, 0.06612, 0.427, 0.0655, 0.427, 0.06372, 0.427, 0.06345, 0.427, 0.0655, 0.427, 0.06488, 0.427, 0.06399, 0.427, 0.06372, 0.3027, 0.04621, 0.3026, 0.0462, 0.3043, 0.03788, 0.3043, 0.03788, 0.4331, 0.02652, 0.433, 0.02651, 0.4347, 0.0182, 0.4347, 0.0182, 0.433, 0.02651, 0.433, 0.02651, 0.4347, 0.0182, 0.4347, 0.0182, 0.4361, 0.06487, 0.4361, 0.06487, 0.4361, 0.06487, 0.4361, 0.06487, 0.4361, 0.06487, 0.4361, 0.06487, 0.4361, 0.06487, 0.4361, 0.06487, 0.4361, 0.06487, 0.4361, 0.06487, 0.4361, 0.06487, 0.4361, 0.06487, 0.9122, 0.9181, 0.9122, 0.9163, 0.9122, 0.9163, 0.9122, 0.9181, 0.9122, 0.9163, 0.9122, 0.9146, 0.9122, 0.9146, 0.9122, 0.9163, 0.9122, 0.9146, 0.9121, 0.9128, 0.9121, 0.9128, 0.9122, 0.9146, 0.9328, 0.9577, 0.9328, 0.9577, 0.9336, 0.9573, 0.9337, 0.9573, 0.9343, 0.9589, 0.933, 0.9595, 0.9328, 0.9577, 0.9337, 0.9573, 0.9329, 0.9595, 0.9342, 0.9589, 0.9336, 0.9573, 0.9328, 0.9577, 0.933, 0.9595, 0.9329, 0.9595, 0.9328, 0.9577, 0.9328, 0.9577, 0.933, 0.9594, 0.933, 0.9595, 0.9324, 0.9571, 0.9324, 0.9571, 0.933, 0.9594, 0.933, 0.9595, 0.933, 0.9595, 0.933, 0.9594, 0.9343, 0.9589, 0.9344, 0.959, 0.9344, 0.959, 0.9343, 0.9589, 0.9344, 0.959, 0.933, 0.9594, 0.933, 0.9594, 0.9344, 0.959, 0.9324, 0.9571, 0.9324, 0.9571, 0.9333, 0.9568, 0.9333, 0.9568, 0.933, 0.9595, 0.9343, 0.9589, 0.9333, 0.9568, 0.9324, 0.9571, 0.9343, 0.9589, 0.9344, 0.959, 0.9333, 0.9568, 0.9333, 0.9568, 0.9344, 0.959, 0.933, 0.9594, 0.9324, 0.9571, 0.9333, 0.9568, 0.9324, 0.9567, 0.9323, 0.9568, 0.9333, 0.9565, 0.9333, 0.9565, 0.9346, 0.9591, 0.9331, 0.9594, 0.9324, 0.9567, 0.9333, 0.9565, 0.9331, 0.9594, 0.933, 0.9594, 0.9323, 0.9568, 0.9324, 0.9567, 0.933, 0.9594, 0.9344, 0.959, 0.9333, 0.9565, 0.9323, 0.9568, 0.9335, 0.957, 0.9335, 0.957, 0.9337, 0.957, 0.9338, 0.957, 0.9346, 0.9591, 0.9347, 0.9591, 0.9338, 0.957, 0.9337, 0.957, 0.9331, 0.9594, 0.9346, 0.9591, 0.9337, 0.957, 0.9335, 0.957, 0.9327, 0.9572, 0.9332, 0.9593, 0.9331, 0.9594, 0.9327, 0.9572, 0.9328, 0.9571, 0.9328, 0.9571, 0.9327, 0.9572, 0.9335, 0.957, 0.9335, 0.957, 0.9149, 0.9671, 0.9149, 0.9577, 0.9149, 0.9577, 0.9149, 0.9671, 0.917, 0.969, 0.9122, 0.9711, 0.9149, 0.9671, 0.9177, 0.9659, 0.9249, 0.9555, 0.9257, 0.9652, 0.9228, 0.9637, 0.9223, 0.9581, 0.9167, 0.9551, 0.9249, 0.9555, 0.9223, 0.9581, 0.9175, 0.9579, 0.9223, 0.9581, 0.9228, 0.9637, 0.9226, 0.9637, 0.9222, 0.9581, 0.9177, 0.9659, 0.9149, 0.9671, 0.9149, 0.9671, 0.9177, 0.9659, 0.9223, 0.9581, 0.9228, 0.9637, 0.9228, 0.9637, 0.9223, 0.9581, 0.9175, 0.9579, 0.9223, 0.9581, 0.9223, 0.9581, 0.9175, 0.9579, 0.9296, 0.9038, 0.974, 0.9061, 0.9784, 0.9584, 0.9312, 0.979, 0.9175, 0.9579, 0.9223, 0.9581, 0.9222, 0.9581, 0.9174, 0.9579, 0.9149, 0.9671, 0.9149, 0.9577, 0.9148, 0.9577, 0.9148, 0.9671, 0.9177, 0.9659, 0.9149, 0.9671, 0.9148, 0.9671, 0.9176, 0.9659, 0.9122, 0.9549, 0.9122, 0.9384, 0.9122, 0.9384, 0.9122, 0.9549, 0.9166, 0.9408, 0.9247, 0.9451, 0.9247, 0.9451, 0.9166, 0.9409, 0.9122, 0.9549, 0.9122, 0.9384, 0.9122, 0.9384, 0.9122, 0.9549, 0.9167, 0.9551, 0.9122, 0.9549, 0.9122, 0.9549, 0.9167, 0.9551, 0.9166, 0.9408, 0.9247, 0.9451, 0.9249, 0.9555, 0.9167, 0.9551, 0.9167, 0.9551, 0.9122, 0.9549, 0.9122, 0.9549, 0.9167, 0.9551, 0.9247, 0.9451, 0.9249, 0.9555, 0.9249, 0.9555, 0.9247, 0.9451, 0.9166, 0.9409, 0.9247, 0.9451, 0.9247, 0.9451, 0.9166, 0.9408, 0.9122, 0.9384, 0.9166, 0.9409, 0.9166, 0.9408, 0.9122, 0.9384, 0.9249, 0.9555, 0.9167, 0.9551, 0.9167, 0.9551, 0.9249, 0.9555, 0.9122, 0.9549, 0.9122, 0.9384, 0.9122, 0.9384, 0.9122, 0.9549, 0.9249, 0.9555, 0.9167, 0.9551, 0.9167, 0.9551, 0.9249, 0.9555, 0.9122, 0.9384, 0.9166, 0.9408, 0.9166, 0.9409, 0.9122, 0.9384, 0.9228, 0.9637, 0.9177, 0.9659, 0.9176, 0.9659, 0.9226, 0.9637, 0.9149, 0.9577, 0.9175, 0.9579, 0.9174, 0.9579, 0.9148, 0.9577, 0.9053, 0.9025, 0.9296, 0.9038, 0.9312, 0.979, 0.9053, 0.9904, 0.9149, 0.9577, 0.9175, 0.9579, 0.9175, 0.9579, 0.9149, 0.9577, 0.9228, 0.9637, 0.9177, 0.9659, 0.9177, 0.9659, 0.9228, 0.9637, 0.9122, 0.9549, 0.9167, 0.9551, 0.9175, 0.9579, 0.9149, 0.9577, 0.9257, 0.9652, 0.917, 0.969, 0.9177, 0.9659, 0.9228, 0.9637, 0.9219, 0.9237, 0.9237, 0.9237, 0.9236, 0.9237, 0.9216, 0.9237, 0.9222, 0.9237, 0.9237, 0.9237, 0.9237, 0.9237, 0.9219, 0.9237, 0.9224, 0.9237, 0.9238, 0.9237, 0.9237, 0.9237, 0.9222, 0.9237, 0.9279, 0.9748, 0.9178, 0.9782, 0.9178, 0.9782, 0.9281, 0.9748, 0.9278, 0.9748, 0.9177, 0.9781, 0.9178, 0.9782, 0.9279, 0.9748, 0.9276, 0.9748, 0.9176, 0.9781, 0.9177, 0.9781, 0.9278, 0.9748, 0.9209, 0.9246, 0.9153, 0.925, 0.9155, 0.9347, 0.9215, 0.9342, 0.9122, 0.9253, 0.9153, 0.9251, 0.9155, 0.9347, 0.9122, 0.9348, 0.9122, 0.9396, 0.9166, 0.9395, 0.9166, 0.9408, 0.9122, 0.9384, 0.9281, 0.9748, 0.9178, 0.9782, 0.9179, 0.9783, 0.9283, 0.9748, 0.9283, 0.9748, 0.9179, 0.9783, 0.917, 0.969, 0.9257, 0.9652, 0.9302, 0.9548, 0.9186, 0.9554, 0.9176, 0.9781, 0.9276, 0.9748, 0.3037, 0.05408, 0.2977, 0.05426, 0.2973, 0.0462, 0.3026, 0.04619, 0.4297, 0.07227, 0.4302, 0.06448, 0.4302, 0.06448, 0.4297, 0.07227, 0.9247, 0.939, 0.9166, 0.9397, 0.9166, 0.9397, 0.9247, 0.939, 0.9122, 0.9396, 0.9166, 0.9395, 0.9166, 0.9395, 0.9122, 0.9396, 0.9247, 0.939, 0.9166, 0.9397, 0.9186, 0.9554, 0.9302, 0.9548, 0.9122, 0.9348, 0.9155, 0.9347, 0.9166, 0.9395, 0.9122, 0.9396, 0.9215, 0.9342, 0.9155, 0.9347, 0.9166, 0.9397, 0.9247, 0.939, 0.9122, 0.9162, 0.9237, 0.9153, 0.9153, 0.9251, 0.9122, 0.9253, 0.427, 0.09469, 0.4314, 0.09437, 0.4314, 0.09437, 0.427, 0.09469, 0.9584, 0.9076, 0.9285, 0.9144, 0.9285, 0.9144, 0.9584, 0.9076, 0.9449, 0.9137, 0.9238, 0.9182, 0.9153, 0.925, 0.9209, 0.9246, 0.8103, 0.4388, 0.8151, 0.4388, 0.8168, 0.3953, 0.8146, 0.3953, 0.8239, 0.4387, 0.8151, 0.4388, 0.8163, 0.3953, 0.822, 0.3952, 0.9268, 0.9265, 0.9236, 0.9265, 0.9237, 0.9246, 0.9266, 0.9245, 0.9214, 0.9237, 0.9235, 0.9237, 0.9237, 0.9237, 0.9221, 0.9237, 0.9266, 0.9245, 0.9237, 0.9246, 0.9237, 0.9237, 0.9265, 0.9237, 0.9227, 0.9265, 0.9239, 0.9265, 0.9238, 0.9237, 0.9224, 0.9237, 0.9216, 0.9237, 0.9236, 0.9237, 0.9235, 0.9237, 0.9214, 0.9237, 0.4307, 0.08523, 0.4314, 0.09437, 0.4314, 0.09437, 0.4307, 0.08523, 0.4279, 0.08514, 0.4301, 0.08566, 0.4298, 0.08386, 0.4279, 0.0834, 0.9264, 0.9275, 0.9237, 0.9275, 0.9236, 0.9265, 0.9268, 0.9265, 0.8207, 0.4852, 0.808, 0.4828, 0.8151, 0.4388, 0.8239, 0.4387, 0.801, 0.4839, 0.808, 0.4843, 0.8151, 0.4388, 0.8103, 0.4388, 0.923, 0.9275, 0.924, 0.9275, 0.9239, 0.9265, 0.9227, 0.9265, 0.5476, 0.4839, 0.5545, 0.4843, 0.5546, 0.4843, 0.5476, 0.4839, 0.3043, 0.03788, 0.2979, 0.03919, 0.2979, 0.03669, 0.3043, 0.03788, 0.427, 0.06427, 0.427, 0.06448, 0.427, 0.06448, 0.427, 0.06427, 0.4361, 0.06487, 0.4302, 0.06377, 0.4302, 0.06377, 0.4361, 0.06487, 0.4297, 0.07222, 0.4302, 0.06453, 0.4294, 0.06533, 0.429, 0.07132, 0.4309, 0.08498, 0.4379, 0.08669, 0.4379, 0.08669, 0.4309, 0.08498, 0.3026, 0.04619, 0.2973, 0.0462, 0.2979, 0.03919, 0.3043, 0.03788, 0.3057, 0.0601, 0.308, 0.06936, 0.2992, 0.07, 0.2984, 0.06005, 0.43, 0.07991, 0.427, 0.08, 0.427, 0.08, 0.43, 0.07991, 0.4302, 0.06377, 0.4302, 0.06607, 0.4302, 0.06607, 0.4302, 0.06377, 0.427, 0.06317, 0.4302, 0.06377, 0.4302, 0.06377, 0.427, 0.06317, 0.4297, 0.07251, 0.43, 0.07991, 0.43, 0.07991, 0.4297, 0.07251, 0.427, 0.06673, 0.427, 0.06317, 0.427, 0.06317, 0.427, 0.06673, 0.4354, 0.09428, 0.4325, 0.09437, 0.4325, 0.08691, 0.435, 0.08691, 0.427, 0.06317, 0.4302, 0.06377, 0.4302, 0.06377, 0.427, 0.06317, 0.427, 0.06673, 0.427, 0.06317, 0.427, 0.06317, 0.427, 0.06721, 0.4297, 0.07251, 0.43, 0.07991, 0.43, 0.07991, 0.4297, 0.07251, 0.4356, 0.07847, 0.433, 0.07901, 0.433, 0.07631, 0.4356, 0.0768, 0.4302, 0.06607, 0.4297, 0.07251, 0.4297, 0.07251, 0.4302, 0.06607, 0.4314, 0.09437, 0.427, 0.09469, 0.427, 0.09469, 0.4314, 0.09437, 0.436, 0.1018, 0.4366, 0.1106, 0.4333, 0.1109, 0.4333, 0.1018, 0.4374, 0.08528, 0.4307, 0.08523, 0.4307, 0.08523, 0.4374, 0.08528, 0.4416, 0.09554, 0.4432, 0.1001, 0.4374, 0.1001, 0.4369, 0.09568, 0.43, 0.07991, 0.4355, 0.07975, 0.4355, 0.07975, 0.43, 0.07991, 0.4353, 0.09573, 0.4358, 0.1001, 0.4326, 0.09997, 0.4325, 0.09581, 0.4309, 0.08065, 0.4294, 0.08069, 0.43, 0.07991, 0.43, 0.08598, 0.4299, 0.08447, 0.4313, 0.08448, 0.4307, 0.08523, 0.4277, 0.08596, 0.4277, 0.09389, 0.427, 0.09469, 0.427, 0.0852, 0.4363, 0.08451, 0.435, 0.08052, 0.4355, 0.07975, 0.4374, 0.08528, 0.4314, 0.09437, 0.427, 0.09469, 0.4277, 0.09389, 0.4306, 0.09367, 0.43, 0.07991, 0.4355, 0.07975, 0.435, 0.08052, 0.4309, 0.08065, 0.43, 0.08598, 0.4277, 0.08596, 0.4272, 0.08439, 0.4299, 0.08447, 0.427, 0.08, 0.43, 0.07991, 0.4294, 0.08069, 0.427, 0.08076, 0.4374, 0.08528, 0.4307, 0.08523, 0.4313, 0.08448, 0.4363, 0.08451, 0.4299, 0.08447, 0.4294, 0.08069, 0.4309, 0.08065, 0.4313, 0.08448, 0.4306, 0.09367, 0.43, 0.08598, 0.4307, 0.08523, 0.4314, 0.09437, 0.0, 0.0, 0.0, 0.0, 0.0, 0.0, 0.0, 0.0, 0.4297, 0.06669, 0.4298, 0.06565, 0.4302, 0.06607, 0.4293, 0.072, 0.4297, 0.07251, 0.4292, 0.073, 0.427, 0.06721, 0.427, 0.06317, 0.4275, 0.06377, 0.4275, 0.06612, 0.427, 0.0795, 0.4295, 0.07943, 0.43, 0.07991, 0.427, 0.08, 0.4275, 0.06612, 0.4298, 0.06565, 0.4297, 0.06669, 0.4271, 0.06721, 0.427, 0.06317, 0.4302, 0.06377, 0.4297, 0.0642, 0.4275, 0.06377, 0.427, 0.072, 0.4293, 0.072, 0.4292, 0.073, 0.427, 0.07301, 0.4295, 0.07943, 0.4292, 0.073, 0.4297, 0.07251, 0.43, 0.07991, 0.4298, 0.06565, 0.4297, 0.0642, 0.4302, 0.06377, 0.4302, 0.06607, 0.4293, 0.072, 0.4297, 0.06669, 0.4302, 0.06607, 0.4297, 0.07251, 0.435, 0.08576, 0.4325, 0.08576, 0.4326, 0.08025, 0.4356, 0.07966, 0.4355, 0.08032, 0.43, 0.08011, 0.43, 0.08011, 0.4355, 0.08032, 0.43, 0.08006, 0.4297, 0.07232, 0.429, 0.07313, 0.4292, 0.07917, 0.4362, 0.1055, 0.4375, 0.1054, 0.4373, 0.1016, 0.4362, 0.1015, 0.427, 0.06438, 0.427, 0.07204, 0.4278, 0.07125, 0.4278, 0.06522, 0.427, 0.06448, 0.427, 0.06427, 0.427, 0.06427, 0.427, 0.06448, 0.4367, 0.1093, 0.4367, 0.1159, 0.4384, 0.1155, 0.4381, 0.1096, 0.4316, 0.08427, 0.4299, 0.08387, 0.4301, 0.08565, 0.4309, 0.08497, 0.4309, 0.08497, 0.4378, 0.08665, 0.4365, 0.08546, 0.4316, 0.08428, 0.429, 0.07139, 0.429, 0.07307, 0.4297, 0.07227, 0.4279, 0.08335, 0.4278, 0.08091, 0.427, 0.08007, 0.4271, 0.08379, 0.4367, 0.1066, 0.4367, 0.1081, 0.4379, 0.1084, 0.4376, 0.1066, 0.4278, 0.0955, 0.4279, 0.08517, 0.4271, 0.08424, 0.427, 0.09654, 0.4314, 0.09556, 0.4309, 0.08502, 0.4301, 0.08571, 0.4306, 0.09488, 0.4294, 0.08093, 0.431, 0.08101, 0.43, 0.08012, 0.4292, 0.07924, 0.4379, 0.08669, 0.4355, 0.08032, 0.4355, 0.08032, 0.4379, 0.08669, 0.0, 0.0, 0.0, 0.0, 0.0, 0.0, 0.0, 0.0, 0.4289, 0.07131, 0.4293, 0.06534, 0.4293, 0.06534, 0.4289, 0.07131, 0.0, 0.0, 0.0, 0.0, 0.0, 0.0, 0.0, 0.0, 0.4378, 0.08662, 0.4355, 0.08037, 0.4349, 0.08119, 0.4365, 0.08543, 0.0, 0.0, 0.0, 0.0, 0.0, 0.0, 0.0, 0.0, 0.9123, 0.918, 0.9284, 0.9144, 0.9253, 0.9119, 0.9153, 0.9141, 0.4387, 0.1066, 0.4391, 0.1087, 0.4422, 0.1095, 0.4412, 0.1067, 0.9122, 0.9181, 0.9285, 0.9144, 0.9285, 0.9144, 0.9122, 0.9181, 0.4279, 0.08339, 0.4271, 0.08383, 0.4281, 0.08427, 0.43, 0.08011, 0.4297, 0.07227, 0.4297, 0.07227, 0.43, 0.08011, 0.4355, 0.08034, 0.4301, 0.08013, 0.4311, 0.08102, 0.4349, 0.08117, 0.4302, 0.06449, 0.4272, 0.0643, 0.4278, 0.0652, 0.4293, 0.0653, 0.4314, 0.09561, 0.4309, 0.08498, 0.4309, 0.08498, 0.4314, 0.09561, 0.4316, 0.08423, 0.431, 0.08106, 0.4294, 0.08098, 0.4299, 0.08382, 0.4293, 0.08093, 0.4293, 0.08098, 0.4294, 0.08098, 0.4294, 0.08093, 0.431, 0.08106, 0.4311, 0.08106, 0.4311, 0.08102, 0.431, 0.08101, 0.4301, 0.08013, 0.43, 0.08011, 0.43, 0.08006, 0.43, 0.08012, 0.4292, 0.07921, 0.4292, 0.07924, 0.4292, 0.07917, 0.4292, 0.07916, 0.4278, 0.08091, 0.4279, 0.08092, 0.4279, 0.08087, 0.427, 0.08007, 0.427, 0.08002, 0.427, 0.08, 0.4365, 0.08546, 0.4365, 0.08543, 0.4365, 0.08541, 0.4378, 0.08665, 0.4379, 0.08669, 0.4378, 0.08662, 0.4349, 0.08117, 0.4349, 0.08121, 0.4349, 0.08119, 0.4355, 0.08032, 0.4355, 0.08034, 0.4355, 0.08037, 0.4279, 0.0834, 0.4279, 0.08335, 0.4279, 0.08335, 0.4279, 0.08339, 0.4271, 0.08379, 0.4271, 0.08383, 0.4271, 0.08383, 0.4271, 0.08382, 0.4279, 0.08514, 0.4281, 0.08427, 0.4279, 0.08517, 0.4279, 0.08519, 0.4294, 0.06533, 0.4293, 0.0653, 0.4293, 0.06534, 0.4302, 0.06453, 0.4302, 0.06449, 0.4302, 0.06451, 0.427, 0.06432, 0.427, 0.06436, 0.427, 0.06435, 0.4278, 0.06522, 0.4278, 0.06524, 0.4278, 0.0652, 0.4278, 0.07131, 0.4278, 0.07125, 0.4278, 0.07125, 0.4273, 0.07299, 0.4273, 0.07289, 0.4272, 0.07301, 0.9153, 0.9141, 0.9153, 0.914, 0.9152, 0.914, 0.9123, 0.918, 0.9123, 0.918, 0.9122, 0.9181, 0.4316, 0.08428, 0.4317, 0.08424, 0.4316, 0.08423, 0.4316, 0.08427, 0.4299, 0.08382, 0.4298, 0.0838, 0.4298, 0.08386, 0.4299, 0.08387, 0.4301, 0.08566, 0.4301, 0.08571, 0.4301, 0.08571, 0.4301, 0.08565, 0.4309, 0.08497, 0.4309, 0.08497, 0.4309, 0.08502, 0.4309, 0.08498, 0.429, 0.07132, 0.4289, 0.07131, 0.4289, 0.07136, 0.429, 0.07139, 0.4289, 0.07309, 0.4289, 0.07315, 0.429, 0.07313, 0.429, 0.07307, 0.4297, 0.07222, 0.4297, 0.07227, 0.4297, 0.07232, 0.4297, 0.07227, 0.9285, 0.9144, 0.9285, 0.9142, 0.9284, 0.9144, 0.9254, 0.9117, 0.9252, 0.9117, 0.9253, 0.9119, 0.4292, 0.07921, 0.4293, 0.08093, 0.4294, 0.08093, 0.4292, 0.07924, 0.4294, 0.08098, 0.431, 0.08106, 0.431, 0.08101, 0.4294, 0.08093, 0.4311, 0.08102, 0.4301, 0.08013, 0.43, 0.08012, 0.431, 0.08101, 0.43, 0.08006, 0.4292, 0.07917, 0.4292, 0.07924, 0.43, 0.08012, 0.4279, 0.08514, 0.4279, 0.0834, 0.4279, 0.08339, 0.4281, 0.08427, 0.4279, 0.08335, 0.4271, 0.08379, 0.4271, 0.08383, 0.4279, 0.08339, 0.4271, 0.08424, 0.4279, 0.08517, 0.4281, 0.08427, 0.4271, 0.08383, 0.4309, 0.08497, 0.4316, 0.08428, 0.4316, 0.08427, 0.4309, 0.08497, 0.4316, 0.08423, 0.4299, 0.08382, 0.4299, 0.08387, 0.4316, 0.08427, 0.4298, 0.08386, 0.4301, 0.08566, 0.4301, 0.08565, 0.4299, 0.08387, 0.4301, 0.08571, 0.4309, 0.08502, 0.4309, 0.08497, 0.4301, 0.08565, 0.4297, 0.07222, 0.429, 0.07132, 0.429, 0.07139, 0.4297, 0.07227, 0.4289, 0.07136, 0.4289, 0.07309, 0.429, 0.07307, 0.429, 0.07139, 0.429, 0.07313, 0.4297, 0.07232, 0.4297, 0.07227, 0.429, 0.07307, 0.4292, 0.07916, 0.4272, 0.07922, 0.4272, 0.07927, 0.4292, 0.07921, 0.427, 0.08007, 0.4278, 0.08091, 0.4279, 0.08087, 0.4272, 0.07927, 0.4279, 0.08092, 0.4293, 0.08098, 0.4293, 0.08093, 0.4279, 0.08087, 0.4365, 0.08546, 0.4378, 0.08665, 0.4378, 0.08662, 0.4365, 0.08543, 0.4379, 0.08669, 0.4355, 0.08032, 0.4355, 0.08037, 0.4378, 0.08662, 0.4355, 0.08034, 0.4349, 0.08117, 0.4349, 0.08119, 0.4355, 0.08037, 0.4349, 0.08121, 0.4365, 0.08541, 0.4365, 0.08543, 0.4349, 0.08119, 0.4279, 0.08335, 0.4279, 0.08092, 0.4278, 0.08091, 0.4279, 0.08335, 0.427, 0.08, 0.4271, 0.08383, 0.4271, 0.08379, 0.427, 0.08007, 0.4294, 0.06533, 0.4302, 0.06453, 0.4302, 0.06449, 0.4293, 0.0653, 0.4302, 0.06448, 0.4272, 0.06428, 0.4272, 0.0643, 0.4302, 0.06449, 0.427, 0.06438, 0.4278, 0.06522, 0.4278, 0.0652, 0.4272, 0.0643, 0.4278, 0.06524, 0.4293, 0.06534, 0.4293, 0.0653, 0.4278, 0.0652, 0.9123, 0.918, 0.9153, 0.9141, 0.9152, 0.914, 0.9122, 0.9179, 0.4279, 0.09548, 0.4279, 0.08519, 0.4279, 0.08517, 0.4278, 0.0955, 0.4271, 0.08443, 0.427, 0.0966, 0.427, 0.09654, 0.4271, 0.08424, 0.4309, 0.08498, 0.4379, 0.08669, 0.4378, 0.08665, 0.4309, 0.08497, 0.4365, 0.08541, 0.4317, 0.08424, 0.4316, 0.08428, 0.4365, 0.08546, 0.427, 0.06432, 0.427, 0.07213, 0.427, 0.07204, 0.427, 0.06438, 0.4273, 0.07299, 0.4278, 0.07131, 0.4278, 0.07125, 0.427, 0.07204, 0.4278, 0.07125, 0.4278, 0.06524, 0.4278, 0.06522, 0.4278, 0.07125, 0.4289, 0.07131, 0.4278, 0.07125, 0.4278, 0.07131, 0.4289, 0.07136, 0.4272, 0.07304, 0.4289, 0.07315, 0.4289, 0.07309, 0.4273, 0.07299, 0.4355, 0.08032, 0.43, 0.08011, 0.4301, 0.08013, 0.4355, 0.08034, 0.4311, 0.08106, 0.4349, 0.08121, 0.4349, 0.08117, 0.4311, 0.08102, 0.9122, 0.9181, 0.9285, 0.9144, 0.9284, 0.9144, 0.9123, 0.918, 0.9285, 0.9142, 0.9254, 0.9117, 0.9253, 0.9119, 0.9284, 0.9144, 0.9252, 0.9117, 0.9153, 0.914, 0.9153, 0.9141, 0.9253, 0.9119, 0.4279, 0.08519, 0.4301, 0.08571, 0.4301, 0.08566, 0.4279, 0.08514, 0.4298, 0.0838, 0.4279, 0.08335, 0.4279, 0.0834, 0.4298, 0.08386, 0.43, 0.08011, 0.4297, 0.07227, 0.4297, 0.07232, 0.43, 0.08006, 0.4289, 0.07315, 0.4292, 0.07916, 0.4292, 0.07917, 0.429, 0.07313, 0.4317, 0.08424, 0.4311, 0.08106, 0.431, 0.08106, 0.4316, 0.08423, 0.4293, 0.08098, 0.4298, 0.0838, 0.4299, 0.08382, 0.4294, 0.08098, 0.4297, 0.07227, 0.4302, 0.06448, 0.4302, 0.06453, 0.4297, 0.07222, 0.4293, 0.06534, 0.4289, 0.07131, 0.429, 0.07132, 0.4294, 0.06533, 0.4314, 0.09561, 0.4309, 0.08498, 0.4309, 0.08502, 0.4314, 0.09556, 0.4301, 0.08571, 0.4305, 0.09488, 0.4306, 0.09488, 0.4301, 0.08571, 0.4292, 0.07921, 0.4272, 0.07927, 0.4279, 0.08087, 0.4293, 0.08093, 0.4366, 0.1003, 0.4374, 0.1004, 0.4376, 0.09653, 0.4366, 0.09646, 0.4293, 0.06534, 0.4278, 0.06524, 0.4278, 0.06524, 0.4293, 0.06534, 0.4278, 0.07125, 0.4289, 0.07131, 0.4289, 0.07131, 0.4278, 0.07125, 0.4278, 0.06524, 0.4278, 0.07125, 0.4278, 0.07125, 0.4278, 0.06524, 0.4625, 0.07837, 0.4327, 0.08513, 0.4279, 0.08892, 0.449, 0.08446, 0.4162, 0.08175, 0.4326, 0.08055, 0.4279, 0.08603, 0.4163, 0.08688, 0.4625, 0.07837, 0.4625, 0.07837, 0.449, 0.08446, 0.4491, 0.08446, 0.4625, 0.07837, 0.4625, 0.07837, 0.4491, 0.08446, 0.4491, 0.08446, 0.4625, 0.07837, 0.4625, 0.07837, 0.4491, 0.08446, 0.4491, 0.08447, 0.9122, 0.9146, 0.9121, 0.9128, 0.9121, 0.9173, 0.9122, 0.9184, 0.9122, 0.9163, 0.9122, 0.9146, 0.9122, 0.9184, 0.9122, 0.9195, 0.9122, 0.9181, 0.9122, 0.9163, 0.9122, 0.9195, 0.9122, 0.9207, 0.4326, 0.08055, 0.4625, 0.07837, 0.4491, 0.08447, 0.4279, 0.08603, 0.9121, 0.9128, 0.9121, 0.911, 0.9122, 0.9162, 0.9121, 0.9173, 0.4625, 0.07837, 0.4625, 0.07837, 0.449, 0.08446, 0.449, 0.08446, 0.4327, 0.08513, 0.4163, 0.08884, 0.4163, 0.09137, 0.4279, 0.08892, 0.9122, 0.9549, 0.9122, 0.9384, 0.9122, 0.9384, 0.9122, 0.9549, 0.9167, 0.9551, 0.9122, 0.9549, 0.9122, 0.9549, 0.9167, 0.9551, 0.9166, 0.9408, 0.9167, 0.9551, 0.9167, 0.9551, 0.9166, 0.9408, 0.9122, 0.9384, 0.9166, 0.9408, 0.9166, 0.9408, 0.9122, 0.9384, 0.8151, 0.9117, 0.8193, 0.914, 0.8194, 0.9277, 0.8151, 0.9274, 0.9122, 0.9384, 0.9166, 0.9408, 0.9166, 0.9408, 0.9122, 0.9384, 0.9166, 0.9408, 0.9167, 0.9551, 0.9167, 0.9551, 0.9166, 0.9408, 0.9167, 0.9551, 0.9122, 0.9549, 0.9122, 0.9549, 0.9167, 0.9551])
me_cube.materials.append(mat_material)
me_cube.use_remesh_preserve_volume = False
me_cube.use_remesh_preserve_attributes = False
me_cube.use_mirror_vertex_groups = False
me_cube.update()

# ---- objects
ob_god_of_range = bpy.data.objects.new('God of Range', me_cube)

# ---- transforms, parenting, visibility, modifiers, constraints
ob_god_of_range.location = (-0.1824, 0.0, 0.0)
ob_god_of_range.lock_rotations_4d = False
ob_god_of_range.empty_display_type = 'ARROWS'
ob_god_of_range.lineart.crease_threshold = 0.0
_m = ob_god_of_range.modifiers.new('Mirror', 'MIRROR')
_m.use_clip = True

# ---- collection membership
col_collection.objects.link(ob_god_of_range)

# ---- scene / render settings (as saved in the file)
scene.frame_start = 1; scene.frame_end = 250; scene.frame_set(2)
scene.render.engine = 'BLENDER_EEVEE_NEXT'
scene.cycles.sampling_pattern = 'TABULATED_SOBOL'
scene.cycles.use_light_tree = False
scene.view_settings.view_transform = 'Filmic'
bpy.context.view_layer.update()

# ---- added for rendering (the .blend has no active camera and no usable light): camera, sun
cam_auto = bpy.data.cameras.new('AutoCamera')
cam_auto.lens = 50.0
cam_auto.sensor_width = 36.0
cam_auto.clip_end = 1000.0
ob_auto_camera = bpy.data.objects.new('AutoCamera', cam_auto)
scene.collection.objects.link(ob_auto_camera)
ob_auto_camera.location = (5.52747, -6.86023, 3.7435)
ob_auto_camera.rotation_euler = (1.09748, -7.21219e-08, 0.694738)
scene.camera = ob_auto_camera
light_auto_sun = bpy.data.lights.new('AutoSun', 'SUN')
light_auto_sun.energy = 3.0
light_auto_sun.angle = 0.0523599
ob_auto_sun = bpy.data.objects.new('AutoSun', light_auto_sun)
scene.collection.objects.link(ob_auto_sun)
ob_auto_sun.rotation_euler = (0.872665, 0.174533, 0.523599)
bpy.context.view_layer.update()
